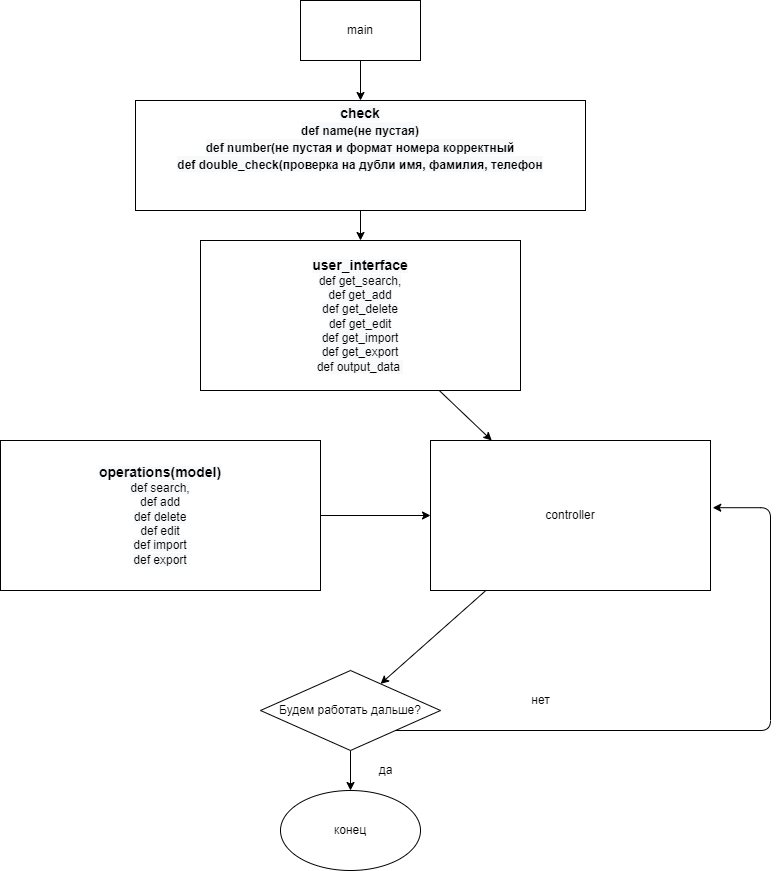

The diagram above was exported from draw.io. Its source (the exported page's mxGraphModel, read from the mxfile embedded in the PNG):
<mxGraphModel dx="932" dy="273" grid="1" gridSize="10" guides="1" tooltips="1" connect="1" arrows="1" fold="1" page="1" pageScale="1" pageWidth="827" pageHeight="1169" math="0" shadow="0">
  <root>
    <mxCell id="0" />
    <mxCell id="1" parent="0" />
    <mxCell id="4" value="" style="edgeStyle=none;html=1;" parent="1" source="2" target="3" edge="1">
      <mxGeometry relative="1" as="geometry" />
    </mxCell>
    <mxCell id="2" value="main" style="rounded=0;whiteSpace=wrap;html=1;" parent="1" vertex="1">
      <mxGeometry x="330" y="30" width="120" height="60" as="geometry" />
    </mxCell>
    <mxCell id="8" value="" style="edgeStyle=none;html=1;" parent="1" source="3" target="5" edge="1">
      <mxGeometry relative="1" as="geometry" />
    </mxCell>
    <mxCell id="3" value="&lt;b style=&quot;color: rgb(0 , 0 , 0) ; font-size: 14px ; background-color: rgb(248 , 249 , 250)&quot;&gt;check&lt;br&gt;&lt;font style=&quot;font-size: 12px&quot;&gt;def name(не пустая)&lt;br&gt;def number(не пустая и формат номера корректный&lt;br&gt;def double_check(проверка на дубли имя, фамилия, телефон&lt;br&gt;&lt;/font&gt;&lt;br&gt;&lt;br&gt;&lt;/b&gt;" style="rounded=0;whiteSpace=wrap;html=1;" parent="1" vertex="1">
      <mxGeometry x="165" y="130" width="450" height="110" as="geometry" />
    </mxCell>
    <mxCell id="9" style="edgeStyle=none;html=1;" parent="1" source="5" target="7" edge="1">
      <mxGeometry relative="1" as="geometry" />
    </mxCell>
    <mxCell id="5" value="&lt;b style=&quot;color: rgb(0 , 0 , 0) ; background-color: rgb(248 , 249 , 250)&quot;&gt;&lt;font style=&quot;font-size: 14px&quot;&gt;user_interface&lt;/font&gt;&lt;/b&gt;&lt;br style=&quot;color: rgb(0 , 0 , 0) ; background-color: rgb(248 , 249 , 250)&quot;&gt;&lt;span style=&quot;color: rgb(0 , 0 , 0) ; background-color: rgb(248 , 249 , 250)&quot;&gt;def get_search,&lt;/span&gt;&lt;br style=&quot;color: rgb(0 , 0 , 0) ; background-color: rgb(248 , 249 , 250)&quot;&gt;&lt;span style=&quot;color: rgb(0 , 0 , 0) ; background-color: rgb(248 , 249 , 250)&quot;&gt;def get_add&lt;/span&gt;&lt;br style=&quot;color: rgb(0 , 0 , 0) ; background-color: rgb(248 , 249 , 250)&quot;&gt;&lt;span style=&quot;color: rgb(0 , 0 , 0) ; background-color: rgb(248 , 249 , 250)&quot;&gt;def get_delete&lt;/span&gt;&lt;br style=&quot;color: rgb(0 , 0 , 0) ; background-color: rgb(248 , 249 , 250)&quot;&gt;&lt;span style=&quot;color: rgb(0 , 0 , 0) ; background-color: rgb(248 , 249 , 250)&quot;&gt;def get_edit&lt;/span&gt;&lt;br style=&quot;color: rgb(0 , 0 , 0) ; background-color: rgb(248 , 249 , 250)&quot;&gt;&lt;span style=&quot;color: rgb(0 , 0 , 0) ; background-color: rgb(248 , 249 , 250)&quot;&gt;def get_import&lt;/span&gt;&lt;br style=&quot;color: rgb(0 , 0 , 0) ; background-color: rgb(248 , 249 , 250)&quot;&gt;&lt;span style=&quot;color: rgb(0 , 0 , 0) ; background-color: rgb(248 , 249 , 250)&quot;&gt;def get_export&lt;/span&gt;&lt;br style=&quot;color: rgb(0 , 0 , 0) ; background-color: rgb(248 , 249 , 250)&quot;&gt;&lt;span style=&quot;color: rgb(0 , 0 , 0) ; background-color: rgb(248 , 249 , 250)&quot;&gt;def output_data&amp;nbsp;&lt;/span&gt;" style="rounded=0;whiteSpace=wrap;html=1;labelBackgroundColor=none;" parent="1" vertex="1">
      <mxGeometry x="230" y="270" width="320" height="150" as="geometry" />
    </mxCell>
    <mxCell id="10" value="" style="edgeStyle=none;html=1;" parent="1" source="6" target="7" edge="1">
      <mxGeometry relative="1" as="geometry" />
    </mxCell>
    <mxCell id="6" value="&lt;b style=&quot;color: rgb(0 , 0 , 0) ; background-color: rgb(248 , 249 , 250)&quot;&gt;&lt;font style=&quot;font-size: 14px&quot;&gt;operations(model)&lt;/font&gt;&lt;/b&gt;&lt;br style=&quot;color: rgb(0 , 0 , 0) ; background-color: rgb(248 , 249 , 250)&quot;&gt;&lt;span style=&quot;color: rgb(0 , 0 , 0) ; background-color: rgb(248 , 249 , 250)&quot;&gt;def search,&lt;/span&gt;&lt;br style=&quot;color: rgb(0 , 0 , 0) ; background-color: rgb(248 , 249 , 250)&quot;&gt;&lt;span style=&quot;color: rgb(0 , 0 , 0) ; background-color: rgb(248 , 249 , 250)&quot;&gt;def add&lt;/span&gt;&lt;br style=&quot;color: rgb(0 , 0 , 0) ; background-color: rgb(248 , 249 , 250)&quot;&gt;&lt;span style=&quot;color: rgb(0 , 0 , 0) ; background-color: rgb(248 , 249 , 250)&quot;&gt;def delete&lt;/span&gt;&lt;br style=&quot;color: rgb(0 , 0 , 0) ; background-color: rgb(248 , 249 , 250)&quot;&gt;&lt;span style=&quot;color: rgb(0 , 0 , 0) ; background-color: rgb(248 , 249 , 250)&quot;&gt;def edit&lt;/span&gt;&lt;br style=&quot;color: rgb(0 , 0 , 0) ; background-color: rgb(248 , 249 , 250)&quot;&gt;&lt;span style=&quot;color: rgb(0 , 0 , 0) ; background-color: rgb(248 , 249 , 250)&quot;&gt;def import&lt;/span&gt;&lt;br style=&quot;color: rgb(0 , 0 , 0) ; background-color: rgb(248 , 249 , 250)&quot;&gt;&lt;span style=&quot;color: rgb(0 , 0 , 0) ; background-color: rgb(248 , 249 , 250)&quot;&gt;def export&lt;/span&gt;" style="rounded=0;whiteSpace=wrap;html=1;labelBackgroundColor=none;" parent="1" vertex="1">
      <mxGeometry x="30" y="470" width="320" height="150" as="geometry" />
    </mxCell>
    <mxCell id="12" style="edgeStyle=none;html=1;" parent="1" source="7" target="11" edge="1">
      <mxGeometry relative="1" as="geometry" />
    </mxCell>
    <mxCell id="7" value="controller" style="rounded=0;whiteSpace=wrap;html=1;fontSize=12;" parent="1" vertex="1">
      <mxGeometry x="460" y="470" width="280" height="150" as="geometry" />
    </mxCell>
    <mxCell id="13" style="edgeStyle=orthogonalEdgeStyle;html=1;entryX=1.008;entryY=0.448;entryDx=0;entryDy=0;entryPerimeter=0;" parent="1" source="11" target="7" edge="1">
      <mxGeometry relative="1" as="geometry">
        <mxPoint x="790" y="540" as="targetPoint" />
        <Array as="points">
          <mxPoint x="800" y="760" />
          <mxPoint x="800" y="537" />
        </Array>
      </mxGeometry>
    </mxCell>
    <mxCell id="15" value="" style="edgeStyle=orthogonalEdgeStyle;html=1;" parent="1" source="11" target="14" edge="1">
      <mxGeometry relative="1" as="geometry" />
    </mxCell>
    <mxCell id="11" value="Будем работать дальше?" style="rhombus;whiteSpace=wrap;html=1;labelBackgroundColor=none;" parent="1" vertex="1">
      <mxGeometry x="290" y="700" width="180" height="80" as="geometry" />
    </mxCell>
    <mxCell id="14" value="конец" style="ellipse;whiteSpace=wrap;html=1;labelBackgroundColor=none;" parent="1" vertex="1">
      <mxGeometry x="310" y="820" width="140" height="80" as="geometry" />
    </mxCell>
    <mxCell id="16" value="нет&lt;br&gt;" style="text;html=1;align=center;verticalAlign=middle;resizable=0;points=[];autosize=1;strokeColor=none;fillColor=none;" parent="1" vertex="1">
      <mxGeometry x="555" y="720" width="30" height="20" as="geometry" />
    </mxCell>
    <mxCell id="17" value="да" style="text;html=1;align=center;verticalAlign=middle;resizable=0;points=[];autosize=1;strokeColor=none;fillColor=none;" parent="1" vertex="1">
      <mxGeometry x="400" y="790" width="30" height="20" as="geometry" />
    </mxCell>
  </root>
</mxGraphModel>